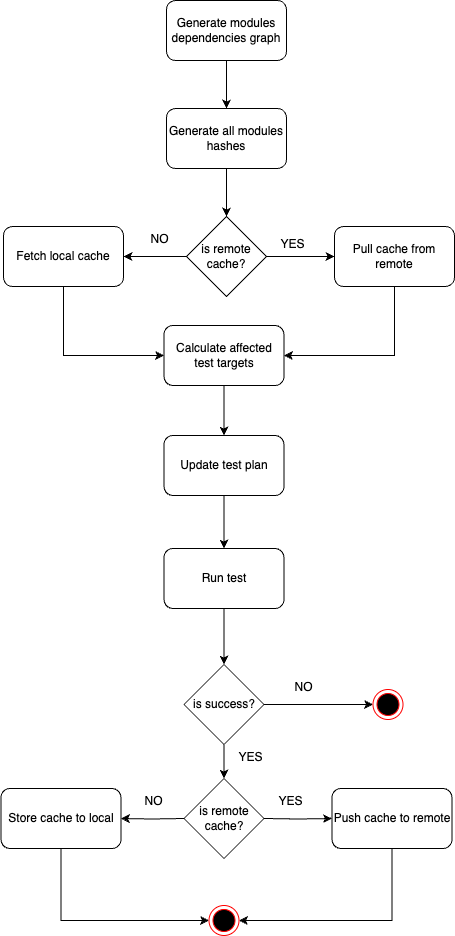

The diagram above was exported from draw.io. Its source (the exported page's mxGraphModel, read from the mxfile embedded in the PNG):
<mxGraphModel dx="1434" dy="761" grid="0" gridSize="10" guides="1" tooltips="1" connect="1" arrows="1" fold="1" page="1" pageScale="1" pageWidth="827" pageHeight="1169" math="0" shadow="0">
  <root>
    <mxCell id="0" />
    <mxCell id="1" parent="0" />
    <mxCell id="iOTdE3iW01Tmi5dFBlEm-4" style="edgeStyle=orthogonalEdgeStyle;rounded=0;orthogonalLoop=1;jettySize=auto;html=1;exitX=0.5;exitY=1;exitDx=0;exitDy=0;entryX=0.5;entryY=0;entryDx=0;entryDy=0;" parent="1" source="iOTdE3iW01Tmi5dFBlEm-2" edge="1">
      <mxGeometry relative="1" as="geometry">
        <mxPoint x="388" y="182" as="targetPoint" />
      </mxGeometry>
    </mxCell>
    <mxCell id="iOTdE3iW01Tmi5dFBlEm-2" value="Generate modules dependencies graph" style="rounded=1;whiteSpace=wrap;html=1;" parent="1" vertex="1">
      <mxGeometry x="328" y="74" width="120" height="60" as="geometry" />
    </mxCell>
    <mxCell id="iOTdE3iW01Tmi5dFBlEm-11" style="edgeStyle=orthogonalEdgeStyle;rounded=0;orthogonalLoop=1;jettySize=auto;html=1;exitX=0.5;exitY=1;exitDx=0;exitDy=0;entryX=0.5;entryY=0;entryDx=0;entryDy=0;" parent="1" source="iOTdE3iW01Tmi5dFBlEm-9" target="iOTdE3iW01Tmi5dFBlEm-10" edge="1">
      <mxGeometry relative="1" as="geometry" />
    </mxCell>
    <mxCell id="iOTdE3iW01Tmi5dFBlEm-9" value="Generate all modules hashes" style="rounded=1;whiteSpace=wrap;html=1;" parent="1" vertex="1">
      <mxGeometry x="328" y="182" width="120" height="60" as="geometry" />
    </mxCell>
    <mxCell id="iOTdE3iW01Tmi5dFBlEm-13" style="edgeStyle=orthogonalEdgeStyle;rounded=0;orthogonalLoop=1;jettySize=auto;html=1;exitX=1;exitY=0.5;exitDx=0;exitDy=0;entryX=0;entryY=0.5;entryDx=0;entryDy=0;" parent="1" source="iOTdE3iW01Tmi5dFBlEm-10" target="iOTdE3iW01Tmi5dFBlEm-12" edge="1">
      <mxGeometry relative="1" as="geometry" />
    </mxCell>
    <mxCell id="iOTdE3iW01Tmi5dFBlEm-16" style="edgeStyle=orthogonalEdgeStyle;rounded=0;orthogonalLoop=1;jettySize=auto;html=1;exitX=0;exitY=0.5;exitDx=0;exitDy=0;" parent="1" source="iOTdE3iW01Tmi5dFBlEm-10" target="iOTdE3iW01Tmi5dFBlEm-15" edge="1">
      <mxGeometry relative="1" as="geometry" />
    </mxCell>
    <mxCell id="iOTdE3iW01Tmi5dFBlEm-10" value="is remote cache?" style="rhombus;whiteSpace=wrap;html=1;" parent="1" vertex="1">
      <mxGeometry x="348" y="290" width="80" height="80" as="geometry" />
    </mxCell>
    <mxCell id="iOTdE3iW01Tmi5dFBlEm-22" style="edgeStyle=orthogonalEdgeStyle;rounded=0;orthogonalLoop=1;jettySize=auto;html=1;exitX=0.5;exitY=1;exitDx=0;exitDy=0;entryX=1;entryY=0.5;entryDx=0;entryDy=0;" parent="1" source="iOTdE3iW01Tmi5dFBlEm-12" target="iOTdE3iW01Tmi5dFBlEm-18" edge="1">
      <mxGeometry relative="1" as="geometry" />
    </mxCell>
    <mxCell id="iOTdE3iW01Tmi5dFBlEm-12" value="Pull cache from remote" style="rounded=1;whiteSpace=wrap;html=1;" parent="1" vertex="1">
      <mxGeometry x="496" y="300" width="120" height="60" as="geometry" />
    </mxCell>
    <mxCell id="iOTdE3iW01Tmi5dFBlEm-14" value="YES" style="text;html=1;align=center;verticalAlign=middle;resizable=0;points=[];autosize=1;strokeColor=none;fillColor=none;" parent="1" vertex="1">
      <mxGeometry x="433" y="305" width="42" height="26" as="geometry" />
    </mxCell>
    <mxCell id="iOTdE3iW01Tmi5dFBlEm-21" style="edgeStyle=orthogonalEdgeStyle;rounded=0;orthogonalLoop=1;jettySize=auto;html=1;exitX=0.5;exitY=1;exitDx=0;exitDy=0;entryX=0;entryY=0.5;entryDx=0;entryDy=0;" parent="1" source="iOTdE3iW01Tmi5dFBlEm-15" target="iOTdE3iW01Tmi5dFBlEm-18" edge="1">
      <mxGeometry relative="1" as="geometry" />
    </mxCell>
    <mxCell id="iOTdE3iW01Tmi5dFBlEm-15" value="Fetch local cache" style="rounded=1;whiteSpace=wrap;html=1;" parent="1" vertex="1">
      <mxGeometry x="165" y="300" width="120" height="60" as="geometry" />
    </mxCell>
    <mxCell id="iOTdE3iW01Tmi5dFBlEm-17" value="NO" style="text;html=1;align=center;verticalAlign=middle;resizable=0;points=[];autosize=1;strokeColor=none;fillColor=none;" parent="1" vertex="1">
      <mxGeometry x="303" y="300" width="36" height="26" as="geometry" />
    </mxCell>
    <mxCell id="iOTdE3iW01Tmi5dFBlEm-24" style="edgeStyle=orthogonalEdgeStyle;rounded=0;orthogonalLoop=1;jettySize=auto;html=1;exitX=0.5;exitY=1;exitDx=0;exitDy=0;" parent="1" source="iOTdE3iW01Tmi5dFBlEm-18" target="iOTdE3iW01Tmi5dFBlEm-23" edge="1">
      <mxGeometry relative="1" as="geometry" />
    </mxCell>
    <mxCell id="iOTdE3iW01Tmi5dFBlEm-18" value="Calculate affected test targets" style="rounded=1;whiteSpace=wrap;html=1;" parent="1" vertex="1">
      <mxGeometry x="325.5" y="399" width="120" height="60" as="geometry" />
    </mxCell>
    <mxCell id="iOTdE3iW01Tmi5dFBlEm-26" style="edgeStyle=orthogonalEdgeStyle;rounded=0;orthogonalLoop=1;jettySize=auto;html=1;exitX=0.5;exitY=1;exitDx=0;exitDy=0;entryX=0.5;entryY=0;entryDx=0;entryDy=0;" parent="1" source="iOTdE3iW01Tmi5dFBlEm-23" target="iOTdE3iW01Tmi5dFBlEm-25" edge="1">
      <mxGeometry relative="1" as="geometry" />
    </mxCell>
    <mxCell id="iOTdE3iW01Tmi5dFBlEm-23" value="Update test plan" style="rounded=1;whiteSpace=wrap;html=1;" parent="1" vertex="1">
      <mxGeometry x="325.5" y="509" width="120" height="60" as="geometry" />
    </mxCell>
    <mxCell id="iOTdE3iW01Tmi5dFBlEm-28" style="edgeStyle=orthogonalEdgeStyle;rounded=0;orthogonalLoop=1;jettySize=auto;html=1;exitX=0.5;exitY=1;exitDx=0;exitDy=0;" parent="1" source="iOTdE3iW01Tmi5dFBlEm-25" target="iOTdE3iW01Tmi5dFBlEm-27" edge="1">
      <mxGeometry relative="1" as="geometry" />
    </mxCell>
    <mxCell id="iOTdE3iW01Tmi5dFBlEm-25" value="Run test" style="rounded=1;whiteSpace=wrap;html=1;" parent="1" vertex="1">
      <mxGeometry x="325.5" y="622" width="120" height="60" as="geometry" />
    </mxCell>
    <mxCell id="iOTdE3iW01Tmi5dFBlEm-33" style="edgeStyle=orthogonalEdgeStyle;rounded=0;orthogonalLoop=1;jettySize=auto;html=1;exitX=0.5;exitY=1;exitDx=0;exitDy=0;entryX=0.5;entryY=0;entryDx=0;entryDy=0;" parent="1" source="iOTdE3iW01Tmi5dFBlEm-27" edge="1">
      <mxGeometry relative="1" as="geometry">
        <mxPoint x="385.5" y="852" as="targetPoint" />
      </mxGeometry>
    </mxCell>
    <mxCell id="iOTdE3iW01Tmi5dFBlEm-39" style="edgeStyle=orthogonalEdgeStyle;rounded=0;orthogonalLoop=1;jettySize=auto;html=1;exitX=1;exitY=0.5;exitDx=0;exitDy=0;entryX=0;entryY=0.5;entryDx=0;entryDy=0;" parent="1" source="iOTdE3iW01Tmi5dFBlEm-27" target="iOTdE3iW01Tmi5dFBlEm-38" edge="1">
      <mxGeometry relative="1" as="geometry" />
    </mxCell>
    <mxCell id="iOTdE3iW01Tmi5dFBlEm-27" value="is success?" style="rhombus;whiteSpace=wrap;html=1;" parent="1" vertex="1">
      <mxGeometry x="345.5" y="738" width="80" height="80" as="geometry" />
    </mxCell>
    <mxCell id="iOTdE3iW01Tmi5dFBlEm-34" style="edgeStyle=orthogonalEdgeStyle;rounded=0;orthogonalLoop=1;jettySize=auto;html=1;exitX=0;exitY=0.5;exitDx=0;exitDy=0;" parent="1" target="iOTdE3iW01Tmi5dFBlEm-31" edge="1">
      <mxGeometry relative="1" as="geometry">
        <mxPoint x="345.5" y="892" as="sourcePoint" />
      </mxGeometry>
    </mxCell>
    <mxCell id="iOTdE3iW01Tmi5dFBlEm-35" style="edgeStyle=orthogonalEdgeStyle;rounded=0;orthogonalLoop=1;jettySize=auto;html=1;exitX=1;exitY=0.5;exitDx=0;exitDy=0;" parent="1" target="iOTdE3iW01Tmi5dFBlEm-32" edge="1">
      <mxGeometry relative="1" as="geometry">
        <mxPoint x="425.5" y="892" as="sourcePoint" />
      </mxGeometry>
    </mxCell>
    <mxCell id="iOTdE3iW01Tmi5dFBlEm-30" value="is remote cache?" style="rhombus;whiteSpace=wrap;html=1;" parent="1" vertex="1">
      <mxGeometry x="345.5" y="852" width="80" height="80" as="geometry" />
    </mxCell>
    <mxCell id="cphRn-h-yOu-qvJi5Fka-2" style="edgeStyle=orthogonalEdgeStyle;rounded=0;orthogonalLoop=1;jettySize=auto;html=1;exitX=0.5;exitY=1;exitDx=0;exitDy=0;entryX=0;entryY=0.5;entryDx=0;entryDy=0;" edge="1" parent="1" source="iOTdE3iW01Tmi5dFBlEm-31" target="cphRn-h-yOu-qvJi5Fka-1">
      <mxGeometry relative="1" as="geometry" />
    </mxCell>
    <mxCell id="iOTdE3iW01Tmi5dFBlEm-31" value="Store cache to local" style="rounded=1;whiteSpace=wrap;html=1;" parent="1" vertex="1">
      <mxGeometry x="162.5" y="862" width="120" height="60" as="geometry" />
    </mxCell>
    <mxCell id="cphRn-h-yOu-qvJi5Fka-3" style="edgeStyle=orthogonalEdgeStyle;rounded=0;orthogonalLoop=1;jettySize=auto;html=1;exitX=0.5;exitY=1;exitDx=0;exitDy=0;entryX=1;entryY=0.5;entryDx=0;entryDy=0;" edge="1" parent="1" source="iOTdE3iW01Tmi5dFBlEm-32" target="cphRn-h-yOu-qvJi5Fka-1">
      <mxGeometry relative="1" as="geometry" />
    </mxCell>
    <mxCell id="iOTdE3iW01Tmi5dFBlEm-32" value="Push cache to remote" style="rounded=1;whiteSpace=wrap;html=1;" parent="1" vertex="1">
      <mxGeometry x="493.5" y="862" width="120" height="60" as="geometry" />
    </mxCell>
    <mxCell id="iOTdE3iW01Tmi5dFBlEm-36" value="NO" style="text;html=1;align=center;verticalAlign=middle;resizable=0;points=[];autosize=1;strokeColor=none;fillColor=none;" parent="1" vertex="1">
      <mxGeometry x="296.5" y="862" width="36" height="26" as="geometry" />
    </mxCell>
    <mxCell id="iOTdE3iW01Tmi5dFBlEm-37" value="YES" style="text;html=1;align=center;verticalAlign=middle;resizable=0;points=[];autosize=1;strokeColor=none;fillColor=none;" parent="1" vertex="1">
      <mxGeometry x="430.5" y="862" width="42" height="26" as="geometry" />
    </mxCell>
    <mxCell id="iOTdE3iW01Tmi5dFBlEm-38" value="" style="ellipse;html=1;shape=endState;fillColor=#000000;strokeColor=#ff0000;" parent="1" vertex="1">
      <mxGeometry x="534.5" y="763" width="30" height="30" as="geometry" />
    </mxCell>
    <mxCell id="iOTdE3iW01Tmi5dFBlEm-40" value="NO" style="text;html=1;align=center;verticalAlign=middle;resizable=0;points=[];autosize=1;strokeColor=none;fillColor=none;" parent="1" vertex="1">
      <mxGeometry x="446.5" y="748" width="36" height="26" as="geometry" />
    </mxCell>
    <mxCell id="iOTdE3iW01Tmi5dFBlEm-41" value="YES" style="text;html=1;align=center;verticalAlign=middle;resizable=0;points=[];autosize=1;strokeColor=none;fillColor=none;" parent="1" vertex="1">
      <mxGeometry x="390.5" y="818" width="42" height="26" as="geometry" />
    </mxCell>
    <mxCell id="cphRn-h-yOu-qvJi5Fka-1" value="" style="ellipse;html=1;shape=endState;fillColor=#000000;strokeColor=#ff0000;" vertex="1" parent="1">
      <mxGeometry x="370.5" y="979" width="30" height="30" as="geometry" />
    </mxCell>
  </root>
</mxGraphModel>